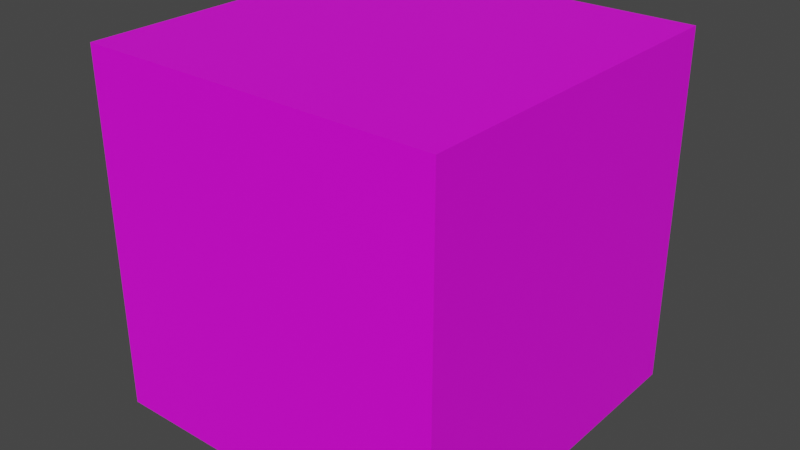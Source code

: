 # Source: untitled1.blend  (saved by Blender 2.93.21; exported with 4.5.12 LTS)
import bpy
from mathutils import Matrix  # noqa: F401  (used for matrix-valued properties, if any)

bpy.ops.wm.read_factory_settings(use_empty=True)
scene = bpy.context.scene
scene.name = 'Scene'

# ---- collections
col_collection = bpy.data.collections.new('Collection'); scene.collection.children.link(col_collection)

# ---- images (referenced by path relative to the original .blend; pixels are not part of the script)
import os
ASSET_DIR = os.environ.get("B2B_ASSET_DIR", "")  # directory of the original .blend (textures are referenced by path, not embedded)
HERE = os.path.dirname(os.path.abspath(__file__))  # packed textures are extracted next to this script under _unpacked/

def load_image(name, relpath, width, height, colorspace="sRGB"):
    """Load a texture the original file referenced (path relative to the .blend, or extracted next to this script)."""
    p = next((c for c in (os.path.join(HERE, relpath), os.path.join(ASSET_DIR, relpath)) if relpath and os.path.exists(c)), "")
    if p:
        img = bpy.data.images.load(p, check_existing=True)
        img.name = name
    else:  # same state as the original file: an image datablock whose file is absent (Cycles renders it pink)
        img = bpy.data.images.new(name, width, height)
        img.source = "FILE"
        img.filepath = "//" + (relpath or name)
    img.colorspace_settings.name = colorspace
    return img
img_20210912_211842_jpg = load_image('20210912_211842.jpg', '20210912_211842.jpg', 1024, 1024, 'sRGB')

# ---- materials (node trees are filled in below, after node groups)
mat_material_001 = bpy.data.materials.new('Material.001')
mat_material_001.use_transparent_shadow = False

# ---- material node trees
mat_material_001.use_nodes = True; mat_material_001.node_tree.nodes.clear()
_N = mat_material_001.node_tree.nodes; _L = mat_material_001.node_tree.links
n0 = _N.new('ShaderNodeBsdfPrincipled'); n0.name = 'Principled BSDF'; n0.location = (10, 300)
n0.distribution = 'GGX'
n0.subsurface_method = 'BURLEY'
n0.inputs[3].default_value = 1.45
n0.inputs[27].default_value = (0.0, 0.0, 0.0, 1.0)
n0.inputs[28].default_value = 1.0
n1 = _N.new('ShaderNodeOutputMaterial'); n1.name = 'Material Output'; n1.location = (300, 300)
n2 = _N.new('ShaderNodeTexImage'); n2.name = 'Image Texture'; n2.location = (-280, 280)
n2.image = img_20210912_211842_jpg
_L.new(n0.outputs[0], n1.inputs[0])
_L.new(n2.outputs[0], n0.inputs[0])
n1.is_active_output = True

# ---- world
world_world = bpy.data.worlds.new('World'); scene.world = world_world
world_world.use_nodes = True; world_world.node_tree.nodes.clear()
_N = world_world.node_tree.nodes; _L = world_world.node_tree.links
n0 = _N.new('ShaderNodeOutputWorld'); n0.name = 'World Output'; n0.location = (300, 300)
n1 = _N.new('ShaderNodeBackground'); n1.name = 'Background'; n1.location = (10, 300)
n1.inputs[0].default_value = (0.05088, 0.05088, 0.05088, 1.0)
_L.new(n1.outputs[0], n0.inputs[0])
n0.is_active_output = True
world_world.color = (0.05088, 0.05088, 0.05088)
world_world.use_sun_shadow = False
world_world.sun_shadow_jitter_overblur = 0.0

# ---- meshes
me_cube = bpy.data.meshes.new('Cube')
me_cube.from_pydata([(-1.37, -1.37, -1.37), (-1.37, -1.37, 1.37), (-1.37, 1.37, -1.37), (-1.37, 1.37, 1.37), (1.37, -1.37, -1.37), (1.37, -1.37, 1.37), (1.37, 1.37, -1.37), (1.37, 1.37, 1.37)], [], [(0, 1, 3, 2), (2, 3, 7, 6), (6, 7, 5, 4), (4, 5, 1, 0), (2, 6, 4, 0), (7, 3, 1, 5)])
_uv = me_cube.uv_layers.new(name='UVMap')
_uv.uv.foreach_set('vector', [0.375, 0.0, 0.625, 0.0, 0.625, 0.25, 0.375, 0.25, 0.375, 0.25, 0.625, 0.25, 0.625, 0.5, 0.375, 0.5, 0.375, 0.5, 0.625, 0.5, 0.625, 0.75, 0.375, 0.75, 0.375, 0.75, 0.625, 0.75, 0.625, 1.0, 0.375, 1.0, 0.125, 0.5, 0.375, 0.5, 0.375, 0.75, 0.125, 0.75, 0.625, 0.5, 0.875, 0.5, 0.875, 0.75, 0.625, 0.75])
me_cube.materials.append(mat_material_001)
me_cube.use_remesh_fix_poles = True
me_cube.use_remesh_preserve_attributes = False
me_cube.update()

# ---- objects
ob_cube = bpy.data.objects.new('Cube', me_cube)

# ---- transforms, parenting, visibility, modifiers, constraints
ob_cube.location = (-1.506, 2.195, 0.6487)
ob_cube.scale = (0.3521, 0.3521, 0.3521)

# ---- collection membership
col_collection.objects.link(ob_cube)

# ---- scene / render settings (as saved in the file)
scene.frame_start = 1; scene.frame_end = 250; scene.frame_set(194)
scene.render.engine = 'BLENDER_EEVEE_NEXT'
scene.cycles.use_denoising = False
scene.cycles.samples = 128
scene.cycles.sampling_pattern = 'TABULATED_SOBOL'
scene.cycles.use_adaptive_sampling = False
scene.cycles.use_light_tree = False
scene.view_settings.view_transform = 'Filmic'
bpy.context.view_layer.update()

# ---- added for rendering (the .blend has no active camera and no usable light): camera, sun
cam_auto = bpy.data.cameras.new('AutoCamera')
cam_auto.lens = 50.0
cam_auto.sensor_width = 36.0
cam_auto.clip_end = 1000.0
ob_auto_camera = bpy.data.objects.new('AutoCamera', cam_auto)
scene.collection.objects.link(ob_auto_camera)
ob_auto_camera.location = (0.0405589, 0.339899, 1.88565)
ob_auto_camera.rotation_euler = (1.09748, -7.21219e-08, 0.694738)
scene.camera = ob_auto_camera
light_auto_sun = bpy.data.lights.new('AutoSun', 'SUN')
light_auto_sun.energy = 3.0
light_auto_sun.angle = 0.0523599
ob_auto_sun = bpy.data.objects.new('AutoSun', light_auto_sun)
scene.collection.objects.link(ob_auto_sun)
ob_auto_sun.rotation_euler = (0.872665, 0.174533, 0.523599)
bpy.context.view_layer.update()
